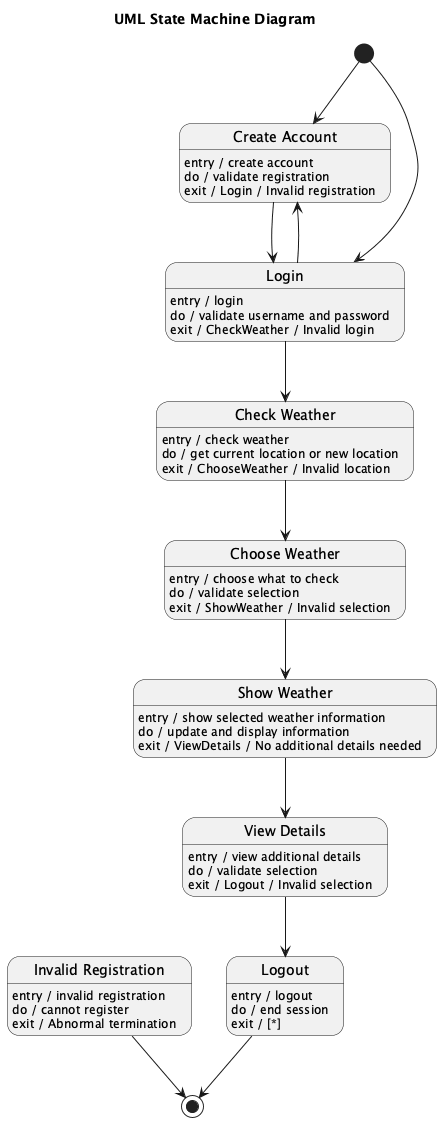

The diagram above was rendered by PlantUML. Its source (embedded in the PNG):
@startuml
title UML State Machine Diagram

[*] --> CreateAccount

state "Create Account" as CreateAccount
CreateAccount : entry / create account
CreateAccount : do / validate registration
CreateAccount : exit / Login / Invalid registration

state "Invalid Registration" as InvalidRegistration
InvalidRegistration : entry / invalid registration
InvalidRegistration : do / cannot register
InvalidRegistration : exit / Abnormal termination

state "Login" as Login
Login : entry / login
Login : do / validate username and password
Login : exit / CheckWeather / Invalid login

state "Check Weather" as CheckWeather
CheckWeather : entry / check weather
CheckWeather : do / get current location or new location
CheckWeather : exit / ChooseWeather / Invalid location

state "Choose Weather" as ChooseWeather
ChooseWeather : entry / choose what to check
ChooseWeather : do / validate selection
ChooseWeather : exit / ShowWeather / Invalid selection

state "Show Weather" as ShowWeather
ShowWeather : entry / show selected weather information
ShowWeather : do / update and display information
ShowWeather : exit / ViewDetails / No additional details needed

state "View Details" as ViewDetails
ViewDetails : entry / view additional details
ViewDetails : do / validate selection
ViewDetails : exit / Logout / Invalid selection

state "Logout" as Logout
Logout : entry / logout
Logout : do / end session
Logout : exit / [*]

[*] --> Login

Login --> CreateAccount
CreateAccount --> Login
InvalidRegistration --> [*]
Login --> CheckWeather
CheckWeather --> ChooseWeather
ChooseWeather --> ShowWeather
ShowWeather --> ViewDetails
ViewDetails --> Logout
Logout --> [*]

@enduml